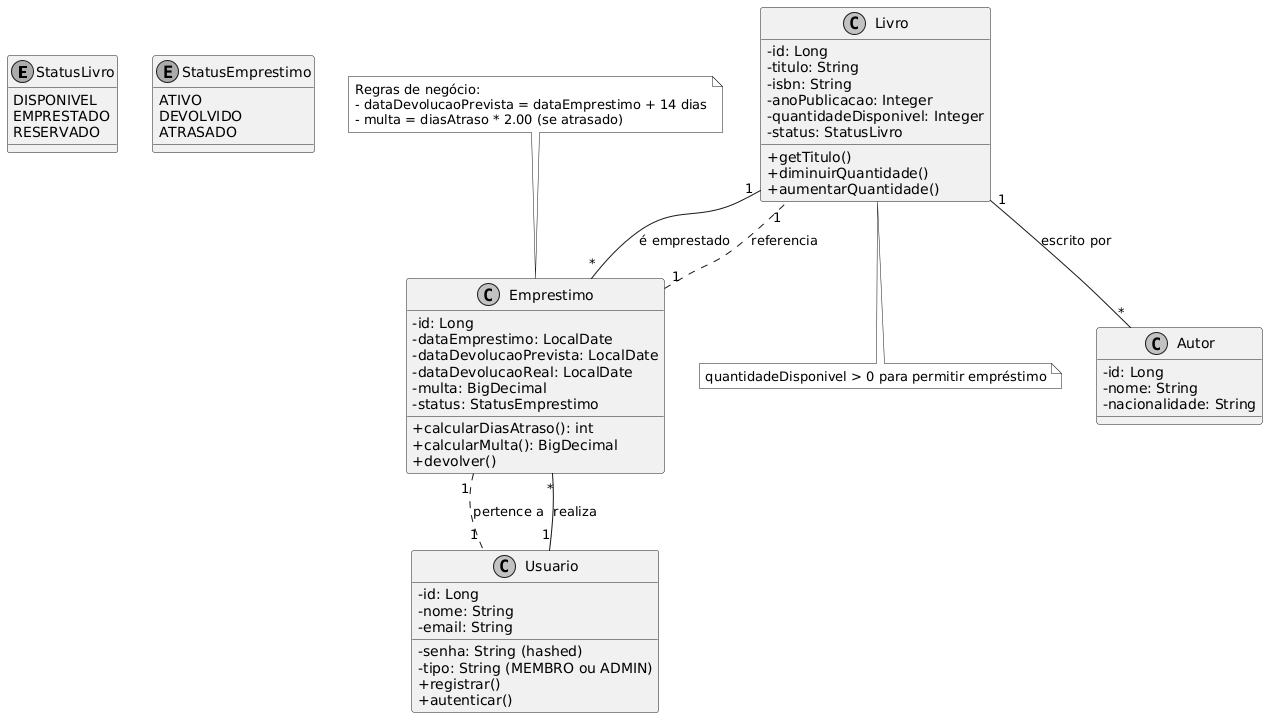

The diagram above was rendered by PlantUML. Its source (embedded in the PNG):
@startuml
skinparam monochrome true
skinparam shadowing false
skinparam classAttributeIconSize 0

enum StatusLivro {
  DISPONIVEL
  EMPRESTADO
  RESERVADO
}

enum StatusEmprestimo {
  ATIVO
  DEVOLVIDO
  ATRASADO
}

class Livro {
  - id: Long
  - titulo: String
  - isbn: String
  - anoPublicacao: Integer
  - quantidadeDisponivel: Integer
  - status: StatusLivro
  + getTitulo()
  + diminuirQuantidade()
  + aumentarQuantidade()
}

class Autor {
  - id: Long
  - nome: String
  - nacionalidade: String
}

class Usuario {
  - id: Long
  - nome: String
  - email: String
  - senha: String (hashed)
  - tipo: String (MEMBRO ou ADMIN)
  + registrar()
  + autenticar()
}

class Emprestimo {
  - id: Long
  - dataEmprestimo: LocalDate
  - dataDevolucaoPrevista: LocalDate
  - dataDevolucaoReal: LocalDate
  - multa: BigDecimal
  - status: StatusEmprestimo
  + calcularDiasAtraso(): int
  + calcularMulta(): BigDecimal
  + devolver()
}

' Relacionamentos
Livro "1" -- "*" Autor : escrito por
Usuario "1" -- "*" Emprestimo : realiza
Livro "1" -- "*" Emprestimo : é emprestado
Emprestimo "1" .. "1" Livro : referencia
Emprestimo "1" .. "1" Usuario : pertence a

note top of Emprestimo
  Regras de negócio:
  - dataDevolucaoPrevista = dataEmprestimo + 14 dias
  - multa = diasAtraso * 2.00 (se atrasado)
end note

note bottom of Livro
  quantidadeDisponivel > 0 para permitir empréstimo
end note
@enduml